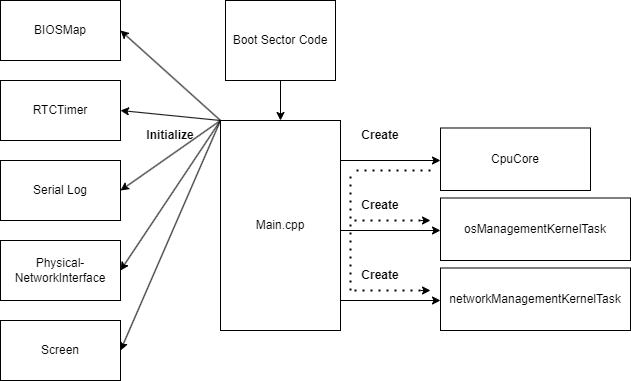

The diagram above was exported from draw.io. Its source (the exported page's mxGraphModel, read from the mxfile embedded in the PNG):
<mxGraphModel dx="1740" dy="454" grid="1" gridSize="10" guides="1" tooltips="1" connect="1" arrows="1" fold="1" page="1" pageScale="1" pageWidth="827" pageHeight="1169" math="0" shadow="0">
  <root>
    <mxCell id="0" />
    <mxCell id="1" parent="0" />
    <mxCell id="zElwsvhCSYnj0jFIFLWn-1" value="Boot Sector Code" style="rounded=0;whiteSpace=wrap;html=1;" vertex="1" parent="1">
      <mxGeometry x="205" y="80" width="110" height="80" as="geometry" />
    </mxCell>
    <mxCell id="zElwsvhCSYnj0jFIFLWn-3" value="Main.cpp" style="rounded=0;whiteSpace=wrap;html=1;" vertex="1" parent="1">
      <mxGeometry x="200" y="200" width="120" height="210" as="geometry" />
    </mxCell>
    <mxCell id="zElwsvhCSYnj0jFIFLWn-4" value="" style="endArrow=classic;html=1;rounded=0;exitX=0.5;exitY=1;exitDx=0;exitDy=0;entryX=0.5;entryY=0;entryDx=0;entryDy=0;" edge="1" parent="1" source="zElwsvhCSYnj0jFIFLWn-1" target="zElwsvhCSYnj0jFIFLWn-3">
      <mxGeometry width="50" height="50" relative="1" as="geometry">
        <mxPoint x="365" y="290" as="sourcePoint" />
        <mxPoint x="415" y="240" as="targetPoint" />
      </mxGeometry>
    </mxCell>
    <mxCell id="zElwsvhCSYnj0jFIFLWn-5" value="BIOSMap" style="rounded=0;whiteSpace=wrap;html=1;" vertex="1" parent="1">
      <mxGeometry x="-20" y="80" width="120" height="60" as="geometry" />
    </mxCell>
    <mxCell id="zElwsvhCSYnj0jFIFLWn-6" value="Physical-&lt;br&gt;NetworkInterface" style="rounded=0;whiteSpace=wrap;html=1;" vertex="1" parent="1">
      <mxGeometry x="-20" y="320" width="120" height="60" as="geometry" />
    </mxCell>
    <mxCell id="zElwsvhCSYnj0jFIFLWn-7" value="RTCTimer" style="rounded=0;whiteSpace=wrap;html=1;" vertex="1" parent="1">
      <mxGeometry x="-20" y="160" width="120" height="60" as="geometry" />
    </mxCell>
    <mxCell id="zElwsvhCSYnj0jFIFLWn-8" value="Screen" style="rounded=0;whiteSpace=wrap;html=1;" vertex="1" parent="1">
      <mxGeometry x="-20" y="400" width="120" height="60" as="geometry" />
    </mxCell>
    <mxCell id="zElwsvhCSYnj0jFIFLWn-9" value="Serial Log" style="rounded=0;whiteSpace=wrap;html=1;" vertex="1" parent="1">
      <mxGeometry x="-20" y="240" width="120" height="60" as="geometry" />
    </mxCell>
    <mxCell id="zElwsvhCSYnj0jFIFLWn-11" value="" style="endArrow=classic;html=1;rounded=0;exitX=0;exitY=0;exitDx=0;exitDy=0;entryX=1;entryY=0.5;entryDx=0;entryDy=0;" edge="1" parent="1" source="zElwsvhCSYnj0jFIFLWn-3" target="zElwsvhCSYnj0jFIFLWn-5">
      <mxGeometry width="50" height="50" relative="1" as="geometry">
        <mxPoint x="390" y="250" as="sourcePoint" />
        <mxPoint x="440" y="200" as="targetPoint" />
      </mxGeometry>
    </mxCell>
    <mxCell id="zElwsvhCSYnj0jFIFLWn-12" value="" style="endArrow=classic;html=1;rounded=0;exitX=0;exitY=0;exitDx=0;exitDy=0;entryX=1;entryY=0.5;entryDx=0;entryDy=0;" edge="1" parent="1" source="zElwsvhCSYnj0jFIFLWn-3" target="zElwsvhCSYnj0jFIFLWn-7">
      <mxGeometry width="50" height="50" relative="1" as="geometry">
        <mxPoint x="210" y="255" as="sourcePoint" />
        <mxPoint x="110" y="120" as="targetPoint" />
      </mxGeometry>
    </mxCell>
    <mxCell id="zElwsvhCSYnj0jFIFLWn-13" value="" style="endArrow=classic;html=1;rounded=0;entryX=1;entryY=0.5;entryDx=0;entryDy=0;exitX=0;exitY=0;exitDx=0;exitDy=0;" edge="1" parent="1" source="zElwsvhCSYnj0jFIFLWn-3" target="zElwsvhCSYnj0jFIFLWn-9">
      <mxGeometry width="50" height="50" relative="1" as="geometry">
        <mxPoint x="430" y="300" as="sourcePoint" />
        <mxPoint x="110" y="200" as="targetPoint" />
      </mxGeometry>
    </mxCell>
    <mxCell id="zElwsvhCSYnj0jFIFLWn-14" value="" style="endArrow=classic;html=1;rounded=0;entryX=1;entryY=0.5;entryDx=0;entryDy=0;exitX=0;exitY=0;exitDx=0;exitDy=0;" edge="1" parent="1" source="zElwsvhCSYnj0jFIFLWn-3" target="zElwsvhCSYnj0jFIFLWn-6">
      <mxGeometry width="50" height="50" relative="1" as="geometry">
        <mxPoint x="210" y="255" as="sourcePoint" />
        <mxPoint x="110" y="280" as="targetPoint" />
      </mxGeometry>
    </mxCell>
    <mxCell id="zElwsvhCSYnj0jFIFLWn-15" value="" style="endArrow=classic;html=1;rounded=0;entryX=1;entryY=0.5;entryDx=0;entryDy=0;exitX=0;exitY=0;exitDx=0;exitDy=0;" edge="1" parent="1" source="zElwsvhCSYnj0jFIFLWn-3" target="zElwsvhCSYnj0jFIFLWn-8">
      <mxGeometry width="50" height="50" relative="1" as="geometry">
        <mxPoint x="210" y="255" as="sourcePoint" />
        <mxPoint x="110" y="360" as="targetPoint" />
      </mxGeometry>
    </mxCell>
    <mxCell id="zElwsvhCSYnj0jFIFLWn-16" value="&lt;b&gt;Initialize&lt;/b&gt;" style="text;html=1;strokeColor=none;fillColor=none;align=center;verticalAlign=middle;whiteSpace=wrap;rounded=0;" vertex="1" parent="1">
      <mxGeometry x="120" y="200" width="60" height="30" as="geometry" />
    </mxCell>
    <mxCell id="zElwsvhCSYnj0jFIFLWn-18" value="" style="endArrow=classic;html=1;rounded=0;" edge="1" parent="1">
      <mxGeometry width="50" height="50" relative="1" as="geometry">
        <mxPoint x="320" y="240" as="sourcePoint" />
        <mxPoint x="420" y="240" as="targetPoint" />
      </mxGeometry>
    </mxCell>
    <mxCell id="zElwsvhCSYnj0jFIFLWn-19" value="CpuCore" style="rounded=0;whiteSpace=wrap;html=1;" vertex="1" parent="1">
      <mxGeometry x="420" y="207.5" width="150" height="62.5" as="geometry" />
    </mxCell>
    <mxCell id="zElwsvhCSYnj0jFIFLWn-21" value="&lt;b&gt;Create&lt;/b&gt;" style="text;html=1;strokeColor=none;fillColor=none;align=center;verticalAlign=middle;whiteSpace=wrap;rounded=0;" vertex="1" parent="1">
      <mxGeometry x="330" y="200" width="60" height="30" as="geometry" />
    </mxCell>
    <mxCell id="zElwsvhCSYnj0jFIFLWn-29" value="" style="endArrow=classic;html=1;rounded=0;" edge="1" parent="1">
      <mxGeometry width="50" height="50" relative="1" as="geometry">
        <mxPoint x="320" y="310" as="sourcePoint" />
        <mxPoint x="420" y="310" as="targetPoint" />
      </mxGeometry>
    </mxCell>
    <mxCell id="zElwsvhCSYnj0jFIFLWn-30" value="osManagementKernelTask" style="rounded=0;whiteSpace=wrap;html=1;" vertex="1" parent="1">
      <mxGeometry x="420" y="277.5" width="190" height="62.5" as="geometry" />
    </mxCell>
    <mxCell id="zElwsvhCSYnj0jFIFLWn-31" value="&lt;b&gt;Create&lt;/b&gt;" style="text;html=1;strokeColor=none;fillColor=none;align=center;verticalAlign=middle;whiteSpace=wrap;rounded=0;" vertex="1" parent="1">
      <mxGeometry x="330" y="270" width="60" height="30" as="geometry" />
    </mxCell>
    <mxCell id="zElwsvhCSYnj0jFIFLWn-32" value="" style="endArrow=classic;html=1;rounded=0;" edge="1" parent="1">
      <mxGeometry width="50" height="50" relative="1" as="geometry">
        <mxPoint x="320" y="380" as="sourcePoint" />
        <mxPoint x="420" y="380" as="targetPoint" />
      </mxGeometry>
    </mxCell>
    <mxCell id="zElwsvhCSYnj0jFIFLWn-33" value="networkManagementKernelTask" style="rounded=0;whiteSpace=wrap;html=1;" vertex="1" parent="1">
      <mxGeometry x="420" y="347.5" width="190" height="62.5" as="geometry" />
    </mxCell>
    <mxCell id="zElwsvhCSYnj0jFIFLWn-34" value="&lt;b&gt;Create&lt;/b&gt;" style="text;html=1;strokeColor=none;fillColor=none;align=center;verticalAlign=middle;whiteSpace=wrap;rounded=0;" vertex="1" parent="1">
      <mxGeometry x="330" y="340" width="60" height="30" as="geometry" />
    </mxCell>
    <mxCell id="zElwsvhCSYnj0jFIFLWn-35" value="" style="endArrow=none;dashed=1;html=1;dashPattern=1 3;strokeWidth=2;rounded=0;" edge="1" parent="1">
      <mxGeometry width="50" height="50" relative="1" as="geometry">
        <mxPoint x="410" y="250" as="sourcePoint" />
        <mxPoint x="330" y="250" as="targetPoint" />
      </mxGeometry>
    </mxCell>
    <mxCell id="zElwsvhCSYnj0jFIFLWn-36" value="" style="endArrow=none;dashed=1;html=1;dashPattern=1 3;strokeWidth=2;rounded=0;exitX=0;exitY=1;exitDx=0;exitDy=0;" edge="1" parent="1" source="zElwsvhCSYnj0jFIFLWn-34">
      <mxGeometry width="50" height="50" relative="1" as="geometry">
        <mxPoint x="430" y="264" as="sourcePoint" />
        <mxPoint x="330" y="250" as="targetPoint" />
      </mxGeometry>
    </mxCell>
    <mxCell id="zElwsvhCSYnj0jFIFLWn-37" value="" style="endArrow=none;dashed=1;html=1;dashPattern=1 3;strokeWidth=2;rounded=0;entryX=0;entryY=1;entryDx=0;entryDy=0;" edge="1" parent="1" target="zElwsvhCSYnj0jFIFLWn-31">
      <mxGeometry width="50" height="50" relative="1" as="geometry">
        <mxPoint x="400" y="300" as="sourcePoint" />
        <mxPoint x="340" y="260" as="targetPoint" />
      </mxGeometry>
    </mxCell>
    <mxCell id="zElwsvhCSYnj0jFIFLWn-39" value="" style="endArrow=classic;html=1;rounded=0;" edge="1" parent="1">
      <mxGeometry width="50" height="50" relative="1" as="geometry">
        <mxPoint x="400" y="300" as="sourcePoint" />
        <mxPoint x="410" y="300" as="targetPoint" />
      </mxGeometry>
    </mxCell>
    <mxCell id="zElwsvhCSYnj0jFIFLWn-40" value="" style="endArrow=none;dashed=1;html=1;dashPattern=1 3;strokeWidth=2;rounded=0;entryX=0;entryY=1;entryDx=0;entryDy=0;" edge="1" parent="1">
      <mxGeometry width="50" height="50" relative="1" as="geometry">
        <mxPoint x="400" y="370" as="sourcePoint" />
        <mxPoint x="330" y="370" as="targetPoint" />
      </mxGeometry>
    </mxCell>
    <mxCell id="zElwsvhCSYnj0jFIFLWn-42" value="" style="endArrow=classic;html=1;rounded=0;" edge="1" parent="1">
      <mxGeometry width="50" height="50" relative="1" as="geometry">
        <mxPoint x="400" y="370" as="sourcePoint" />
        <mxPoint x="410" y="370" as="targetPoint" />
      </mxGeometry>
    </mxCell>
  </root>
</mxGraphModel>